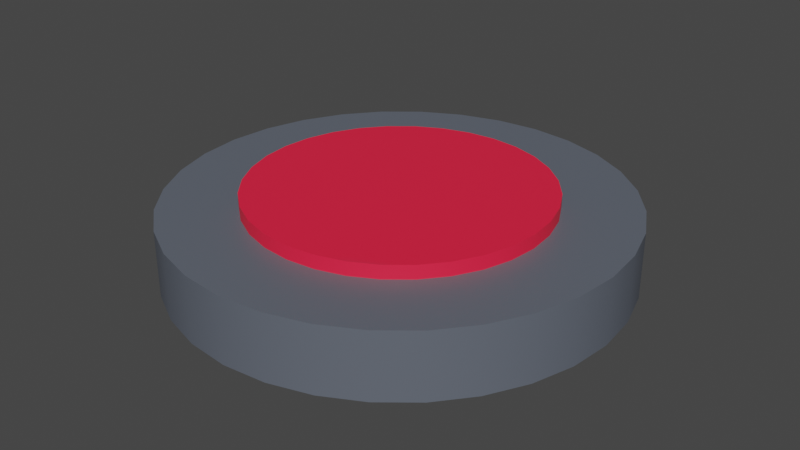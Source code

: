 # Source: button_pressed.blend  (saved by Blender 3.0.42; exported with 4.5.12 LTS)
import bpy
from mathutils import Matrix  # noqa: F401  (used for matrix-valued properties, if any)

bpy.ops.wm.read_factory_settings(use_empty=True)
scene = bpy.context.scene
scene.name = 'Scene'

# ---- collections
col_collection = bpy.data.collections.new('Collection'); scene.collection.children.link(col_collection)

# ---- images (referenced by path relative to the original .blend; pixels are not part of the script)
import os
ASSET_DIR = os.environ.get("B2B_ASSET_DIR", "")  # directory of the original .blend (textures are referenced by path, not embedded)
HERE = os.path.dirname(os.path.abspath(__file__))  # packed textures are extracted next to this script under _unpacked/

def load_image(name, relpath, width, height, colorspace="sRGB"):
    """Load a texture the original file referenced (path relative to the .blend, or extracted next to this script)."""
    p = next((c for c in (os.path.join(HERE, relpath), os.path.join(ASSET_DIR, relpath)) if relpath and os.path.exists(c)), "")
    if p:
        img = bpy.data.images.load(p, check_existing=True)
        img.name = name
    else:  # same state as the original file: an image datablock whose file is absent (Cycles renders it pink)
        img = bpy.data.images.new(name, width, height)
        img.source = "FILE"
        img.filepath = "//" + (relpath or name)
    img.colorspace_settings.name = colorspace
    return img
img_material_001_base_color = load_image('Material.001 Base Color', '_unpacked/Material.33c6d2b3.png', 1024, 1024, 'sRGB')

# ---- materials (node trees are filled in below, after node groups)
mat_material_001 = bpy.data.materials.new('Material.001')
mat_material_001.use_transparent_shadow = False

# ---- material node trees
mat_material_001.use_nodes = True; mat_material_001.node_tree.nodes.clear()
_N = mat_material_001.node_tree.nodes; _L = mat_material_001.node_tree.links
n0 = _N.new('ShaderNodeBsdfPrincipled'); n0.name = 'Principled BSDF'; n0.location = (10, 300)
n0.distribution = 'GGX'
n0.subsurface_method = 'RANDOM_WALK_SKIN'
n0.inputs[3].default_value = 1.45
n0.inputs[27].default_value = (0.0, 0.0, 0.0, 1.0)
n0.inputs[28].default_value = 1.0
n1 = _N.new('ShaderNodeOutputMaterial'); n1.name = 'Material Output'; n1.location = (300, 300)
n2 = _N.new('ShaderNodeTexImage'); n2.name = 'Image Texture'; n2.location = (-280, 280)
n2.image = img_material_001_base_color
_L.new(n0.outputs[0], n1.inputs[0])
_L.new(n2.outputs[0], n0.inputs[0])
n1.is_active_output = True

# ---- world
world_world = bpy.data.worlds.new('World'); scene.world = world_world
world_world.use_nodes = True; world_world.node_tree.nodes.clear()
_N = world_world.node_tree.nodes; _L = world_world.node_tree.links
n0 = _N.new('ShaderNodeOutputWorld'); n0.name = 'World Output'; n0.location = (300, 300)
n1 = _N.new('ShaderNodeBackground'); n1.name = 'Background'; n1.location = (10, 300)
n1.inputs[0].default_value = (0.05088, 0.05088, 0.05088, 1.0)
_L.new(n1.outputs[0], n0.inputs[0])
n0.is_active_output = True
world_world.color = (0.05088, 0.05088, 0.05088)
world_world.use_sun_shadow = False
world_world.sun_shadow_jitter_overblur = 0.0

# ---- meshes
me_cylinder = bpy.data.meshes.new('Cylinder')
me_cylinder.from_pydata([(-3.983e-09, 0.1079, 0.05808), (0.02105, 0.1058, 0.05808), (0.04129, 0.09968, 0.05808), (0.05994, 0.08971, 0.05808), (0.07629, 0.07629, 0.05808), (0.08971, 0.05994, 0.05808), (0.09968, 0.04129, 0.05808), (0.1058, 0.02105, 0.05808), (0.1079, -2.121e-08, 0.05808), (0.1058, -0.02105, 0.05808), (0.09968, -0.04129, 0.05808), (0.08971, -0.05994, 0.05808), (0.07629, -0.07629, 0.05808), (0.05994, -0.08971, 0.05808), (0.04129, -0.09968, 0.05808), (0.02105, -0.1058, 0.05808), (-1.342e-08, -0.1079, 0.05808), (-0.02105, -0.1058, 0.05808), (-0.04129, -0.09968, 0.05808), (-0.05994, -0.08971, 0.05808), (-0.07629, -0.07629, 0.05808), (-0.08971, -0.05994, 0.05808), (-0.09968, -0.04129, 0.05808), (-0.1058, -0.02105, 0.05808), (-0.1079, -1.521e-08, 0.05808), (-0.1058, 0.02105, 0.05808), (-0.09968, 0.04129, 0.05808), (-0.08971, 0.05994, 0.05808), (-0.07629, 0.07629, 0.05808), (-0.05994, 0.08971, 0.05808), (-0.04129, 0.09968, 0.05808), (-0.02105, 0.1058, 0.05808), (-3.983e-09, 0.1079, 0.04825), (0.02105, 0.1058, 0.04825), (0.04129, 0.09968, 0.04825), (0.05994, 0.08971, 0.04825), (0.07629, 0.07629, 0.04825), (0.08971, 0.05994, 0.04825), (0.09968, 0.04129, 0.04825), (0.1058, 0.02105, 0.04825), (0.1079, -2.121e-08, 0.04825), (0.1058, -0.02105, 0.04825), (0.09968, -0.04129, 0.04825), (0.08971, -0.05994, 0.04825), (0.07629, -0.07629, 0.04825), (0.05994, -0.08971, 0.04825), (0.04129, -0.09968, 0.04825), (0.02105, -0.1058, 0.04825), (-1.342e-08, -0.1079, 0.04825), (-0.02105, -0.1058, 0.04825), (-0.04129, -0.09968, 0.04825), (-0.05994, -0.08971, 0.04825), (-0.07629, -0.07629, 0.04825), (-0.08971, -0.05994, 0.04825), (-0.09968, -0.04129, 0.04825), (-0.1058, -0.02105, 0.04825), (-0.1079, -1.521e-08, 0.04825), (-0.1058, 0.02105, 0.04825), (-0.09968, 0.04129, 0.04825), (-0.08971, 0.05994, 0.04825), (-0.07629, 0.07629, 0.04825), (-0.05994, 0.08971, 0.04825), (-0.04129, 0.09968, 0.04825), (-0.02105, 0.1058, 0.04825), (-4.372e-09, 0.1636, 0.0003905), (0.03191, 0.1604, 0.0003905), (0.0626, 0.1511, 0.0003905), (0.09088, 0.136, 0.0003905), (0.1157, 0.1157, 0.0003905), (0.136, 0.09088, 0.0003905), (0.1511, 0.0626, 0.0003905), (0.1604, 0.03191, 0.0003905), (0.1636, -2.23e-08, 0.0003905), (0.1604, -0.03191, 0.0003905), (0.1511, -0.0626, 0.0003905), (0.136, -0.09088, 0.0003905), (0.1157, -0.1157, 0.0003905), (0.09088, -0.136, 0.0003905), (0.0626, -0.1511, 0.0003905), (0.03191, -0.1604, 0.0003905), (-1.867e-08, -0.1636, 0.0003905), (-0.03191, -0.1604, 0.0003905), (-0.0626, -0.1511, 0.0003905), (-0.09088, -0.136, 0.0003905), (-0.1157, -0.1157, 0.0003905), (-0.136, -0.09088, 0.0003905), (-0.1511, -0.0626, 0.0003905), (-0.1604, -0.03191, 0.0003905), (-0.1636, -1.32e-08, 0.0003905), (-0.1604, 0.03191, 0.0003905), (-0.1511, 0.0626, 0.0003905), (-0.136, 0.09088, 0.0003905), (-0.1157, 0.1157, 0.0003905), (-0.09088, 0.136, 0.0003905), (-0.0626, 0.1511, 0.0003905), (-0.03191, 0.1604, 0.0003905), (-4.372e-09, 0.1636, 0.04825), (0.03191, 0.1604, 0.04825), (0.0626, 0.1511, 0.04825), (0.09088, 0.136, 0.04825), (0.1157, 0.1157, 0.04825), (0.136, 0.09088, 0.04825), (0.1511, 0.0626, 0.04825), (0.1604, 0.03191, 0.04825), (0.1636, -2.23e-08, 0.04825), (0.1604, -0.03191, 0.04825), (0.1511, -0.0626, 0.04825), (0.136, -0.09088, 0.04825), (0.1157, -0.1157, 0.04825), (0.09088, -0.136, 0.04825), (0.0626, -0.1511, 0.04825), (0.03191, -0.1604, 0.04825), (-1.867e-08, -0.1636, 0.04825), (-0.03191, -0.1604, 0.04825), (-0.0626, -0.1511, 0.04825), (-0.09088, -0.136, 0.04825), (-0.1157, -0.1157, 0.04825), (-0.136, -0.09088, 0.04825), (-0.1511, -0.0626, 0.04825), (-0.1604, -0.03191, 0.04825), (-0.1636, -1.32e-08, 0.04825), (-0.1604, 0.03191, 0.04825), (-0.1511, 0.0626, 0.04825), (-0.136, 0.09088, 0.04825), (-0.1157, 0.1157, 0.04825), (-0.09088, 0.136, 0.04825), (-0.0626, 0.1511, 0.04825), (-0.03191, 0.1604, 0.04825)], [], [(32, 0, 1, 33), (33, 1, 2, 34), (34, 2, 3, 35), (35, 3, 4, 36), (36, 4, 5, 37), (37, 5, 6, 38), (38, 6, 7, 39), (39, 7, 8, 40), (40, 8, 9, 41), (41, 9, 10, 42), (42, 10, 11, 43), (43, 11, 12, 44), (44, 12, 13, 45), (45, 13, 14, 46), (46, 14, 15, 47), (47, 15, 16, 48), (48, 16, 17, 49), (49, 17, 18, 50), (50, 18, 19, 51), (51, 19, 20, 52), (52, 20, 21, 53), (53, 21, 22, 54), (54, 22, 23, 55), (55, 23, 24, 56), (56, 24, 25, 57), (57, 25, 26, 58), (58, 26, 27, 59), (59, 27, 28, 60), (60, 28, 29, 61), (61, 29, 30, 62), (1, 0, 31, 30, 29, 28, 27, 26, 25, 24, 23, 22, 21, 20, 19, 18, 17, 16, 15, 14, 13, 12, 11, 10, 9, 8, 7, 6, 5, 4, 3, 2), (62, 30, 31, 63), (63, 31, 0, 32), (32, 33, 97, 96), (59, 60, 124, 123), (46, 47, 111, 110), (33, 34, 98, 97), (60, 61, 125, 124), (47, 48, 112, 111), (34, 35, 99, 98), (61, 62, 126, 125), (48, 49, 113, 112), (35, 36, 100, 99), (62, 63, 127, 126), (49, 50, 114, 113), (36, 37, 101, 100), (63, 32, 96, 127), (50, 51, 115, 114), (37, 38, 102, 101), (51, 52, 116, 115), (38, 39, 103, 102), (52, 53, 117, 116), (39, 40, 104, 103), (53, 54, 118, 117), (40, 41, 105, 104), (54, 55, 119, 118), (41, 42, 106, 105), (55, 56, 120, 119), (42, 43, 107, 106), (56, 57, 121, 120), (43, 44, 108, 107), (57, 58, 122, 121), (44, 45, 109, 108), (58, 59, 123, 122), (45, 46, 110, 109), (64, 65, 66, 67, 68, 69, 70, 71, 72, 73, 74, 75, 76, 77, 78, 79, 80, 81, 82, 83, 84, 85, 86, 87, 88, 89, 90, 91, 92, 93, 94, 95), (95, 127, 96, 64), (94, 126, 127, 95), (93, 125, 126, 94), (92, 124, 125, 93), (91, 123, 124, 92), (90, 122, 123, 91), (89, 121, 122, 90), (88, 120, 121, 89), (87, 119, 120, 88), (86, 118, 119, 87), (85, 117, 118, 86), (84, 116, 117, 85), (83, 115, 116, 84), (82, 114, 115, 83), (81, 113, 114, 82), (80, 112, 113, 81), (79, 111, 112, 80), (78, 110, 111, 79), (77, 109, 110, 78), (76, 108, 109, 77), (75, 107, 108, 76), (74, 106, 107, 75), (73, 105, 106, 74), (72, 104, 105, 73), (71, 103, 104, 72), (70, 102, 103, 71), (69, 101, 102, 70), (68, 100, 101, 69), (67, 99, 100, 68), (66, 98, 99, 67), (65, 97, 98, 66), (64, 96, 97, 65)])
me_cylinder.polygons.foreach_set('use_smooth', [True] * 98)
_uv = me_cylinder.uv_layers.new(name='UVMap')
_uv.uv.foreach_set('vector', [0.03377, 0.8792, 0.1744, 0.8056, 0.1806, 0.8143, 0.05703, 0.9139, 0.05703, 0.9139, 0.1806, 0.8143, 0.1883, 0.8217, 0.08661, 0.9434, 0.08661, 0.9434, 0.1883, 0.8217, 0.1972, 0.8274, 0.1214, 0.9665, 0.1214, 0.9665, 0.1972, 0.8274, 0.2071, 0.8312, 0.16, 0.9824, 0.16, 0.9824, 0.2071, 0.8312, 0.2176, 0.833, 0.2009, 0.9904, 0.2009, 0.9904, 0.2176, 0.833, 0.2281, 0.8327, 0.2426, 0.9902, 0.2426, 0.9902, 0.2281, 0.8327, 0.2384, 0.8303, 0.2834, 0.9819, 0.2834, 0.9819, 0.2384, 0.8303, 0.248, 0.826, 0.3217, 0.9658, 0.3217, 0.9658, 0.248, 0.826, 0.2565, 0.8198, 0.3562, 0.9425, 0.3562, 0.9425, 0.2565, 0.8198, 0.2636, 0.8121, 0.3854, 0.9129, 0.3854, 0.9129, 0.2636, 0.8121, 0.269, 0.803, 0.4082, 0.8782, 0.4082, 0.8782, 0.269, 0.803, 0.2726, 0.793, 0.4239, 0.8398, 0.4239, 0.8398, 0.2726, 0.793, 0.2741, 0.7824, 0.4319, 0.7991, 0.4319, 0.7991, 0.2741, 0.7824, 0.2742, 0.7717, 0.4319, 0.7577, 0.4319, 0.7577, 0.2742, 0.7717, 0.2721, 0.7612, 0.4239, 0.717, 0.4239, 0.717, 0.2721, 0.7612, 0.268, 0.7515, 0.4082, 0.6786, 0.4082, 0.6786, 0.268, 0.7515, 0.262, 0.7428, 0.3853, 0.644, 0.3853, 0.644, 0.262, 0.7428, 0.2544, 0.7354, 0.356, 0.6144, 0.356, 0.6144, 0.2544, 0.7354, 0.2456, 0.7298, 0.3215, 0.5912, 0.3215, 0.5912, 0.2456, 0.7298, 0.2357, 0.726, 0.2831, 0.5751, 0.2831, 0.5751, 0.2357, 0.726, 0.2253, 0.7242, 0.2423, 0.5668, 0.2423, 0.5668, 0.2253, 0.7242, 0.2148, 0.7245, 0.2006, 0.5667, 0.2006, 0.5667, 0.2148, 0.7245, 0.2044, 0.7268, 0.1596, 0.5748, 0.1596, 0.5748, 0.2044, 0.7268, 0.1947, 0.7312, 0.1211, 0.5907, 0.1211, 0.5907, 0.1947, 0.7312, 0.1861, 0.7374, 0.08632, 0.6139, 0.08632, 0.6139, 0.1861, 0.7374, 0.1787, 0.7451, 0.05678, 0.6435, 0.05678, 0.6435, 0.1787, 0.7451, 0.1731, 0.7542, 0.03357, 0.6782, 0.03357, 0.6782, 0.1731, 0.7542, 0.1693, 0.7642, 0.0176, 0.7169, 0.0176, 0.7169, 0.1693, 0.7642, 0.1675, 0.7747, 0.00948, 0.7579, 0.00948, 0.7579, 0.1675, 0.7747, 0.1677, 0.7854, 0.009521, 0.7997, 0.6474, 0.6023, 0.6253, 0.6067, 0.6027, 0.6067, 0.5806, 0.6023, 0.5597, 0.5937, 0.5409, 0.5811, 0.525, 0.5652, 0.5125, 0.5464, 0.5038, 0.5256, 0.4994, 0.5034, 0.4994, 0.4809, 0.5038, 0.4587, 0.5125, 0.4379, 0.525, 0.4191, 0.5409, 0.4032, 0.5597, 0.3906, 0.5806, 0.382, 0.6027, 0.3776, 0.6253, 0.3776, 0.6474, 0.382, 0.6682, 0.3906, 0.687, 0.4032, 0.703, 0.4191, 0.7155, 0.4379, 0.7241, 0.4587, 0.7285, 0.4809, 0.7285, 0.5034, 0.7241, 0.5256, 0.7155, 0.5464, 0.703, 0.5652, 0.687, 0.5811, 0.6682, 0.5937, 0.009521, 0.7997, 0.1677, 0.7854, 0.1701, 0.7958, 0.01772, 0.8407, 0.01772, 0.8407, 0.1701, 0.7958, 0.1744, 0.8056, 0.03377, 0.8792, 0.6445, 0.2013, 0.6445, 0.2239, 0.5853, 0.2297, 0.5853, 0.1955, 0.7048, 0.1111, 0.686, 0.1236, 0.6483, 0.07771, 0.6768, 0.0587, 0.8606, 0.2669, 0.8692, 0.246, 0.9261, 0.2633, 0.913, 0.2949, 0.6445, 0.2239, 0.6489, 0.246, 0.592, 0.2633, 0.5853, 0.2297, 0.686, 0.1236, 0.6701, 0.1396, 0.6241, 0.1019, 0.6483, 0.07771, 0.8692, 0.246, 0.8736, 0.2239, 0.9327, 0.2297, 0.9261, 0.2633, 0.6489, 0.246, 0.6575, 0.2669, 0.6051, 0.2949, 0.592, 0.2633, 0.6701, 0.1396, 0.6575, 0.1584, 0.6051, 0.1304, 0.6241, 0.1019, 0.8736, 0.2239, 0.8736, 0.2013, 0.9327, 0.1955, 0.9327, 0.2297, 0.6575, 0.2669, 0.6701, 0.2857, 0.6241, 0.3234, 0.6051, 0.2949, 0.6575, 0.1584, 0.6489, 0.1792, 0.592, 0.162, 0.6051, 0.1304, 0.8736, 0.2013, 0.8692, 0.1792, 0.9261, 0.162, 0.9327, 0.1955, 0.6701, 0.2857, 0.686, 0.3016, 0.6483, 0.3475, 0.6241, 0.3234, 0.6489, 0.1792, 0.6445, 0.2013, 0.5853, 0.1955, 0.592, 0.162, 0.8692, 0.1792, 0.8606, 0.1584, 0.913, 0.1304, 0.9261, 0.162, 0.686, 0.3016, 0.7048, 0.3142, 0.6768, 0.3666, 0.6483, 0.3475, 0.8606, 0.1584, 0.848, 0.1396, 0.894, 0.1019, 0.913, 0.1304, 0.7048, 0.3142, 0.7256, 0.3228, 0.7084, 0.3797, 0.6768, 0.3666, 0.848, 0.1396, 0.8321, 0.1236, 0.8698, 0.07771, 0.894, 0.1019, 0.7256, 0.3228, 0.7478, 0.3272, 0.7419, 0.3863, 0.7084, 0.3797, 0.8321, 0.1236, 0.8133, 0.1111, 0.8413, 0.0587, 0.8698, 0.07771, 0.7478, 0.3272, 0.7703, 0.3272, 0.7761, 0.3863, 0.7419, 0.3863, 0.8133, 0.1111, 0.7925, 0.1025, 0.8097, 0.04561, 0.8413, 0.0587, 0.7703, 0.3272, 0.7925, 0.3228, 0.8097, 0.3797, 0.7761, 0.3863, 0.7925, 0.1025, 0.7703, 0.09807, 0.7761, 0.03893, 0.8097, 0.04561, 0.7925, 0.3228, 0.8133, 0.3142, 0.8413, 0.3666, 0.8097, 0.3797, 0.7703, 0.09807, 0.7478, 0.09807, 0.7419, 0.03893, 0.7761, 0.03893, 0.8133, 0.3142, 0.8321, 0.3016, 0.8698, 0.3475, 0.8413, 0.3666, 0.7478, 0.09807, 0.7256, 0.1025, 0.7084, 0.04561, 0.7419, 0.03893, 0.8321, 0.3016, 0.848, 0.2857, 0.894, 0.3234, 0.8698, 0.3475, 0.7256, 0.1025, 0.7048, 0.1111, 0.6768, 0.0587, 0.7084, 0.04561, 0.848, 0.2857, 0.8606, 0.2669, 0.913, 0.2949, 0.894, 0.3234, 0.6933, 0.9663, 0.6616, 0.9532, 0.6332, 0.9342, 0.609, 0.91, 0.59, 0.8816, 0.5769, 0.85, 0.5702, 0.8164, 0.5702, 0.7822, 0.5769, 0.7487, 0.59, 0.717, 0.609, 0.6886, 0.6332, 0.6644, 0.6616, 0.6454, 0.6933, 0.6323, 0.7268, 0.6256, 0.761, 0.6256, 0.7946, 0.6323, 0.8262, 0.6454, 0.8546, 0.6644, 0.8788, 0.6886, 0.8978, 0.717, 0.9109, 0.7487, 0.9176, 0.7822, 0.9176, 0.8164, 0.9109, 0.85, 0.8978, 0.8816, 0.8788, 0.91, 0.8546, 0.9342, 0.8262, 0.9532, 0.7946, 0.9663, 0.761, 0.973, 0.7268, 0.973, 0.2571, 0.5166, 0.2634, 0.453, 0.3002, 0.454, 0.305, 0.5167, 0.2097, 0.5083, 0.2272, 0.4475, 0.2634, 0.453, 0.2571, 0.5166, 0.1644, 0.4911, 0.1932, 0.435, 0.2272, 0.4475, 0.2097, 0.5083, 0.1232, 0.4654, 0.1625, 0.416, 0.1932, 0.435, 0.1644, 0.4911, 0.08785, 0.432, 0.1363, 0.3912, 0.1625, 0.416, 0.1232, 0.4654, 0.05979, 0.3921, 0.1154, 0.3617, 0.1363, 0.3912, 0.08785, 0.432, 0.0402, 0.3473, 0.1009, 0.3285, 0.1154, 0.3617, 0.05979, 0.3921, 0.02987, 0.2995, 0.09319, 0.2931, 0.1009, 0.3285, 0.0402, 0.3473, 0.02922, 0.2505, 0.09266, 0.2567, 0.09319, 0.2931, 0.02987, 0.2995, 0.03828, 0.2022, 0.09933, 0.2209, 0.09266, 0.2567, 0.02922, 0.2505, 0.05669, 0.1566, 0.113, 0.187, 0.09933, 0.2209, 0.03828, 0.2022, 0.08373, 0.1155, 0.133, 0.1564, 0.113, 0.187, 0.05669, 0.1566, 0.1183, 0.08046, 0.1588, 0.1303, 0.133, 0.1564, 0.08373, 0.1155, 0.1592, 0.05281, 0.1891, 0.1097, 0.1588, 0.1303, 0.1183, 0.08046, 0.2047, 0.03365, 0.223, 0.09531, 0.1891, 0.1097, 0.1592, 0.05281, 0.2531, 0.02374, 0.2591, 0.08782, 0.223, 0.09531, 0.2047, 0.03365, 0.3026, 0.02345, 0.2959, 0.08747, 0.2591, 0.08782, 0.2531, 0.02374, 0.3511, 0.03279, 0.3321, 0.0943, 0.2959, 0.08747, 0.3026, 0.02345, 0.3969, 0.05143, 0.3663, 0.108, 0.3321, 0.0943, 0.3511, 0.03279, 0.4382, 0.07862, 0.3971, 0.1281, 0.3663, 0.108, 0.3969, 0.05143, 0.4733, 0.1133, 0.4234, 0.1538, 0.3971, 0.1281, 0.4382, 0.07862, 0.5009, 0.1542, 0.4441, 0.1841, 0.4234, 0.1538, 0.4733, 0.1133, 0.5199, 0.1996, 0.4585, 0.2178, 0.4441, 0.1841, 0.5009, 0.1542, 0.5296, 0.2478, 0.4659, 0.2535, 0.4585, 0.2178, 0.5199, 0.1996, 0.5296, 0.2969, 0.4662, 0.29, 0.4659, 0.2535, 0.5296, 0.2478, 0.5199, 0.345, 0.4592, 0.3257, 0.4662, 0.29, 0.5296, 0.2969, 0.5009, 0.3901, 0.4454, 0.3592, 0.4592, 0.3257, 0.5199, 0.345, 0.4733, 0.4305, 0.4252, 0.3892, 0.4454, 0.3592, 0.5009, 0.3901, 0.4384, 0.4644, 0.3996, 0.4146, 0.4252, 0.3892, 0.4733, 0.4305, 0.3975, 0.4907, 0.3694, 0.4343, 0.3996, 0.4146, 0.4384, 0.4644, 0.3524, 0.5082, 0.3359, 0.4476, 0.3694, 0.4343, 0.3975, 0.4907, 0.305, 0.5167, 0.3002, 0.454, 0.3359, 0.4476, 0.3524, 0.5082])
me_cylinder.materials.append(mat_material_001)
me_cylinder.use_remesh_fix_poles = True
me_cylinder.use_remesh_preserve_attributes = False
me_cylinder.update()

# ---- objects
ob_cylinder = bpy.data.objects.new('Cylinder', me_cylinder)

# ---- transforms, parenting, visibility, modifiers, constraints
ob_cylinder.location = (0.0, 0.0, 0.0)
_m = ob_cylinder.modifiers.new('EdgeSplit', 'EDGE_SPLIT')

# ---- collection membership
col_collection.objects.link(ob_cylinder)

# ---- scene / render settings (as saved in the file)
scene.frame_start = 1; scene.frame_end = 250; scene.frame_set(1)
scene.render.engine = 'BLENDER_EEVEE_NEXT'
scene.cycles.sampling_pattern = 'TABULATED_SOBOL'
scene.cycles.use_light_tree = False
scene.view_settings.view_transform = 'Filmic'
bpy.context.view_layer.update()

# ---- added for rendering (the .blend has no active camera and no usable light): camera, sun
cam_auto = bpy.data.cameras.new('AutoCamera')
cam_auto.lens = 50.0
cam_auto.sensor_width = 36.0
cam_auto.clip_end = 1000.0
ob_auto_camera = bpy.data.objects.new('AutoCamera', cam_auto)
scene.collection.objects.link(ob_auto_camera)
ob_auto_camera.location = (0.431407, -0.517689, 0.374359)
ob_auto_camera.rotation_euler = (1.09748, -7.21219e-08, 0.694738)
scene.camera = ob_auto_camera
light_auto_sun = bpy.data.lights.new('AutoSun', 'SUN')
light_auto_sun.energy = 3.0
light_auto_sun.angle = 0.0523599
ob_auto_sun = bpy.data.objects.new('AutoSun', light_auto_sun)
scene.collection.objects.link(ob_auto_sun)
ob_auto_sun.rotation_euler = (0.872665, 0.174533, 0.523599)
bpy.context.view_layer.update()

